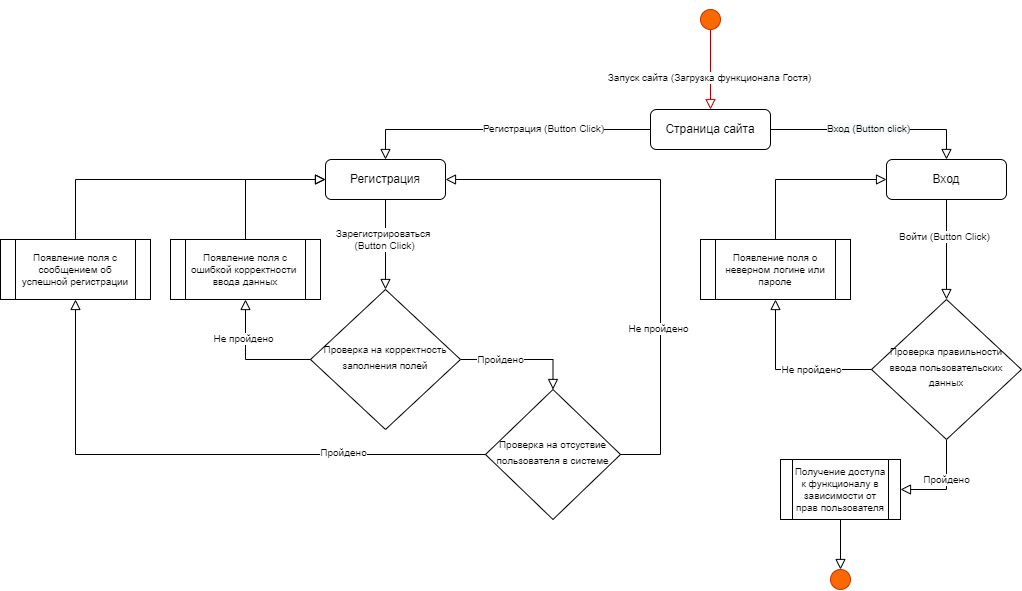

The diagram above was exported from draw.io. Its source (the exported page's mxGraphModel, read from the mxfile embedded in the PNG):
<mxGraphModel dx="2012" dy="655" grid="1" gridSize="10" guides="1" tooltips="1" connect="1" arrows="1" fold="1" page="1" pageScale="1" pageWidth="827" pageHeight="1169" math="0" shadow="0">
  <root>
    <mxCell id="WIyWlLk6GJQsqaUBKTNV-0" />
    <mxCell id="WIyWlLk6GJQsqaUBKTNV-1" parent="WIyWlLk6GJQsqaUBKTNV-0" />
    <mxCell id="WIyWlLk6GJQsqaUBKTNV-2" value="" style="rounded=0;html=1;jettySize=auto;orthogonalLoop=1;fontSize=11;endArrow=block;endFill=0;endSize=8;strokeWidth=1;shadow=0;labelBackgroundColor=none;edgeStyle=orthogonalEdgeStyle;entryX=0.5;entryY=0;entryDx=0;entryDy=0;" parent="WIyWlLk6GJQsqaUBKTNV-1" source="WIyWlLk6GJQsqaUBKTNV-3" target="WIyWlLk6GJQsqaUBKTNV-7" edge="1">
      <mxGeometry relative="1" as="geometry">
        <mxPoint x="225" y="220" as="targetPoint" />
      </mxGeometry>
    </mxCell>
    <mxCell id="rR4BfNuIo7fYbm6BIn2Z-43" value="Регистрация (Button Click)" style="edgeLabel;html=1;align=center;verticalAlign=middle;resizable=0;points=[];fontSize=10;" vertex="1" connectable="0" parent="WIyWlLk6GJQsqaUBKTNV-2">
      <mxGeometry x="-0.2704" y="-1" relative="1" as="geometry">
        <mxPoint as="offset" />
      </mxGeometry>
    </mxCell>
    <mxCell id="WIyWlLk6GJQsqaUBKTNV-3" value="Страница сайта" style="rounded=1;whiteSpace=wrap;html=1;fontSize=12;glass=0;strokeWidth=1;shadow=0;" parent="WIyWlLk6GJQsqaUBKTNV-1" vertex="1">
      <mxGeometry x="490" y="160" width="120" height="40" as="geometry" />
    </mxCell>
    <mxCell id="WIyWlLk6GJQsqaUBKTNV-4" value="" style="rounded=0;html=1;jettySize=auto;orthogonalLoop=1;fontSize=11;endArrow=block;endFill=0;endSize=8;strokeWidth=1;shadow=0;labelBackgroundColor=none;edgeStyle=orthogonalEdgeStyle;exitX=0.5;exitY=1;exitDx=0;exitDy=0;exitPerimeter=0;fillColor=#e51400;strokeColor=#B20000;entryX=0.5;entryY=0;entryDx=0;entryDy=0;" parent="WIyWlLk6GJQsqaUBKTNV-1" source="rR4BfNuIo7fYbm6BIn2Z-0" target="WIyWlLk6GJQsqaUBKTNV-3" edge="1">
      <mxGeometry y="20" relative="1" as="geometry">
        <mxPoint as="offset" />
        <mxPoint x="521" y="100" as="sourcePoint" />
        <mxPoint x="481" y="150" as="targetPoint" />
        <Array as="points">
          <mxPoint x="550" y="60" />
          <mxPoint x="550" y="60" />
        </Array>
      </mxGeometry>
    </mxCell>
    <mxCell id="rR4BfNuIo7fYbm6BIn2Z-42" value="Запуск сайта (Загрузка функционала Гостя)" style="edgeLabel;html=1;align=center;verticalAlign=middle;resizable=0;points=[];fontSize=10;" vertex="1" connectable="0" parent="WIyWlLk6GJQsqaUBKTNV-4">
      <mxGeometry x="0.4609" y="-1" relative="1" as="geometry">
        <mxPoint as="offset" />
      </mxGeometry>
    </mxCell>
    <mxCell id="WIyWlLk6GJQsqaUBKTNV-6" value="&lt;p style=&quot;line-height: 1.3&quot;&gt;&lt;font style=&quot;font-size: 10px&quot;&gt;Проверка на отсуствие пользователя в системе&lt;/font&gt;&lt;/p&gt;" style="rhombus;whiteSpace=wrap;html=1;shadow=0;fontFamily=Helvetica;fontSize=12;align=center;strokeWidth=1;spacing=6;spacingTop=-4;" parent="WIyWlLk6GJQsqaUBKTNV-1" vertex="1">
      <mxGeometry x="325" y="440" width="135" height="130" as="geometry" />
    </mxCell>
    <mxCell id="WIyWlLk6GJQsqaUBKTNV-7" value="Регистрация" style="rounded=1;whiteSpace=wrap;html=1;fontSize=12;glass=0;strokeWidth=1;shadow=0;" parent="WIyWlLk6GJQsqaUBKTNV-1" vertex="1">
      <mxGeometry x="165" y="210" width="120" height="40" as="geometry" />
    </mxCell>
    <mxCell id="rR4BfNuIo7fYbm6BIn2Z-0" value="" style="verticalLabelPosition=bottom;verticalAlign=top;html=1;shape=mxgraph.flowchart.on-page_reference;fillColor=#fa6800;strokeColor=#C73500;fontColor=#000000;" vertex="1" parent="WIyWlLk6GJQsqaUBKTNV-1">
      <mxGeometry x="540" y="60" width="20" height="20" as="geometry" />
    </mxCell>
    <mxCell id="rR4BfNuIo7fYbm6BIn2Z-4" value="" style="rounded=0;html=1;jettySize=auto;orthogonalLoop=1;fontSize=11;endArrow=block;endFill=0;endSize=8;strokeWidth=1;shadow=0;labelBackgroundColor=none;edgeStyle=orthogonalEdgeStyle;entryX=0.5;entryY=0;entryDx=0;entryDy=0;exitX=1;exitY=0.5;exitDx=0;exitDy=0;" edge="1" parent="WIyWlLk6GJQsqaUBKTNV-1" source="rR4BfNuIo7fYbm6BIn2Z-8" target="WIyWlLk6GJQsqaUBKTNV-6">
      <mxGeometry relative="1" as="geometry">
        <mxPoint x="468" y="290" as="sourcePoint" />
        <mxPoint x="475" y="230" as="targetPoint" />
      </mxGeometry>
    </mxCell>
    <mxCell id="rR4BfNuIo7fYbm6BIn2Z-22" value="Пройдено" style="edgeLabel;html=1;align=center;verticalAlign=middle;resizable=0;points=[];fontSize=10;" vertex="1" connectable="0" parent="rR4BfNuIo7fYbm6BIn2Z-4">
      <mxGeometry x="-0.3568" relative="1" as="geometry">
        <mxPoint as="offset" />
      </mxGeometry>
    </mxCell>
    <mxCell id="rR4BfNuIo7fYbm6BIn2Z-8" value="&lt;p style=&quot;line-height: 1.3&quot;&gt;&lt;font style=&quot;font-size: 10px&quot;&gt;Проверка на корректность заполнения полей&lt;/font&gt;&lt;/p&gt;" style="rhombus;whiteSpace=wrap;html=1;shadow=0;fontFamily=Helvetica;fontSize=12;align=center;strokeWidth=1;spacing=6;spacingTop=-4;" vertex="1" parent="WIyWlLk6GJQsqaUBKTNV-1">
      <mxGeometry x="150" y="340" width="150" height="140" as="geometry" />
    </mxCell>
    <mxCell id="rR4BfNuIo7fYbm6BIn2Z-9" value="" style="rounded=0;html=1;jettySize=auto;orthogonalLoop=1;fontSize=11;endArrow=block;endFill=0;endSize=8;strokeWidth=1;shadow=0;labelBackgroundColor=none;edgeStyle=orthogonalEdgeStyle;entryX=0.5;entryY=0;entryDx=0;entryDy=0;exitX=0.5;exitY=1;exitDx=0;exitDy=0;" edge="1" parent="WIyWlLk6GJQsqaUBKTNV-1" target="rR4BfNuIo7fYbm6BIn2Z-8" source="WIyWlLk6GJQsqaUBKTNV-7">
      <mxGeometry relative="1" as="geometry">
        <mxPoint x="225" y="270" as="sourcePoint" />
        <mxPoint x="225" y="200" as="targetPoint" />
      </mxGeometry>
    </mxCell>
    <mxCell id="rR4BfNuIo7fYbm6BIn2Z-56" value="Зарегистрироваться&amp;nbsp;&lt;br&gt;(Button Click)" style="edgeLabel;html=1;align=center;verticalAlign=middle;resizable=0;points=[];fontSize=10;" vertex="1" connectable="0" parent="rR4BfNuIo7fYbm6BIn2Z-9">
      <mxGeometry x="-0.1111" y="-1" relative="1" as="geometry">
        <mxPoint as="offset" />
      </mxGeometry>
    </mxCell>
    <mxCell id="rR4BfNuIo7fYbm6BIn2Z-11" value="Появление поля с ошибкой корректности&amp;nbsp; ввода данных" style="shape=process;whiteSpace=wrap;html=1;backgroundOutline=1;fontSize=10;" vertex="1" parent="WIyWlLk6GJQsqaUBKTNV-1">
      <mxGeometry x="10" y="290" width="150" height="60" as="geometry" />
    </mxCell>
    <mxCell id="rR4BfNuIo7fYbm6BIn2Z-15" value="" style="rounded=0;html=1;jettySize=auto;orthogonalLoop=1;fontSize=11;endArrow=block;endFill=0;endSize=8;strokeWidth=1;shadow=0;labelBackgroundColor=none;edgeStyle=orthogonalEdgeStyle;entryX=0.5;entryY=1;entryDx=0;entryDy=0;exitX=0;exitY=0.5;exitDx=0;exitDy=0;" edge="1" parent="WIyWlLk6GJQsqaUBKTNV-1" source="rR4BfNuIo7fYbm6BIn2Z-8" target="rR4BfNuIo7fYbm6BIn2Z-11">
      <mxGeometry relative="1" as="geometry">
        <mxPoint x="130.02999999999975" y="409.9999999999999" as="sourcePoint" />
        <mxPoint x="129.52999999999997" y="539.9999999999999" as="targetPoint" />
        <Array as="points">
          <mxPoint x="85" y="410" />
        </Array>
      </mxGeometry>
    </mxCell>
    <mxCell id="rR4BfNuIo7fYbm6BIn2Z-23" value="Не пройдено" style="edgeLabel;html=1;align=center;verticalAlign=middle;resizable=0;points=[];fontSize=10;" vertex="1" connectable="0" parent="rR4BfNuIo7fYbm6BIn2Z-15">
      <mxGeometry x="0.3867" y="2" relative="1" as="geometry">
        <mxPoint as="offset" />
      </mxGeometry>
    </mxCell>
    <mxCell id="rR4BfNuIo7fYbm6BIn2Z-17" value="" style="rounded=0;html=1;jettySize=auto;orthogonalLoop=1;fontSize=11;endArrow=block;endFill=0;endSize=8;strokeWidth=1;shadow=0;labelBackgroundColor=none;edgeStyle=orthogonalEdgeStyle;entryX=0;entryY=0.5;entryDx=0;entryDy=0;exitX=0.5;exitY=0;exitDx=0;exitDy=0;" edge="1" parent="WIyWlLk6GJQsqaUBKTNV-1" source="rR4BfNuIo7fYbm6BIn2Z-11" target="WIyWlLk6GJQsqaUBKTNV-7">
      <mxGeometry relative="1" as="geometry">
        <mxPoint x="105" y="229.9999999999999" as="sourcePoint" />
        <mxPoint x="40" y="169.9999999999999" as="targetPoint" />
      </mxGeometry>
    </mxCell>
    <mxCell id="rR4BfNuIo7fYbm6BIn2Z-18" value="" style="rounded=0;html=1;jettySize=auto;orthogonalLoop=1;fontSize=11;endArrow=block;endFill=0;endSize=8;strokeWidth=1;shadow=0;labelBackgroundColor=none;edgeStyle=orthogonalEdgeStyle;exitX=1;exitY=0.5;exitDx=0;exitDy=0;entryX=1;entryY=0.5;entryDx=0;entryDy=0;" edge="1" parent="WIyWlLk6GJQsqaUBKTNV-1" source="WIyWlLk6GJQsqaUBKTNV-6" target="WIyWlLk6GJQsqaUBKTNV-7">
      <mxGeometry relative="1" as="geometry">
        <mxPoint x="320" y="239.9999999999999" as="sourcePoint" />
        <mxPoint x="550" y="510" as="targetPoint" />
        <Array as="points">
          <mxPoint x="500" y="505" />
          <mxPoint x="500" y="230" />
        </Array>
      </mxGeometry>
    </mxCell>
    <mxCell id="rR4BfNuIo7fYbm6BIn2Z-21" value="Не пройдено" style="edgeLabel;html=1;align=center;verticalAlign=middle;resizable=0;points=[];fontSize=10;" vertex="1" connectable="0" parent="rR4BfNuIo7fYbm6BIn2Z-18">
      <mxGeometry x="-0.3725" y="2" relative="1" as="geometry">
        <mxPoint as="offset" />
      </mxGeometry>
    </mxCell>
    <mxCell id="rR4BfNuIo7fYbm6BIn2Z-26" value="" style="rounded=0;html=1;jettySize=auto;orthogonalLoop=1;fontSize=11;endArrow=block;endFill=0;endSize=8;strokeWidth=1;shadow=0;labelBackgroundColor=none;edgeStyle=orthogonalEdgeStyle;entryX=1;entryY=0.5;entryDx=0;entryDy=0;" edge="1" parent="WIyWlLk6GJQsqaUBKTNV-1" source="rR4BfNuIo7fYbm6BIn2Z-44" target="rR4BfNuIo7fYbm6BIn2Z-52">
      <mxGeometry relative="1" as="geometry">
        <mxPoint x="846" y="519.9999999999999" as="sourcePoint" />
        <mxPoint x="786" y="590" as="targetPoint" />
      </mxGeometry>
    </mxCell>
    <mxCell id="rR4BfNuIo7fYbm6BIn2Z-50" value="Пройдено" style="edgeLabel;html=1;align=center;verticalAlign=middle;resizable=0;points=[];fontSize=10;" vertex="1" connectable="0" parent="rR4BfNuIo7fYbm6BIn2Z-26">
      <mxGeometry x="-0.1667" relative="1" as="geometry">
        <mxPoint as="offset" />
      </mxGeometry>
    </mxCell>
    <mxCell id="rR4BfNuIo7fYbm6BIn2Z-28" value="" style="rounded=0;html=1;jettySize=auto;orthogonalLoop=1;fontSize=11;endArrow=block;endFill=0;endSize=8;strokeWidth=1;shadow=0;labelBackgroundColor=none;edgeStyle=orthogonalEdgeStyle;exitX=0;exitY=0.5;exitDx=0;exitDy=0;entryX=0.5;entryY=1;entryDx=0;entryDy=0;" edge="1" parent="WIyWlLk6GJQsqaUBKTNV-1" source="WIyWlLk6GJQsqaUBKTNV-6" target="rR4BfNuIo7fYbm6BIn2Z-29">
      <mxGeometry relative="1" as="geometry">
        <mxPoint x="285" y="579.9999999999999" as="sourcePoint" />
        <mxPoint x="305" y="630" as="targetPoint" />
      </mxGeometry>
    </mxCell>
    <mxCell id="rR4BfNuIo7fYbm6BIn2Z-30" value="Пройдено" style="edgeLabel;html=1;align=center;verticalAlign=middle;resizable=0;points=[];fontSize=10;" vertex="1" connectable="0" parent="rR4BfNuIo7fYbm6BIn2Z-28">
      <mxGeometry x="-0.495" y="-2" relative="1" as="geometry">
        <mxPoint as="offset" />
      </mxGeometry>
    </mxCell>
    <mxCell id="rR4BfNuIo7fYbm6BIn2Z-29" value="Появление поля с сообщением об успешной регистрации" style="shape=process;whiteSpace=wrap;html=1;backgroundOutline=1;fontSize=10;" vertex="1" parent="WIyWlLk6GJQsqaUBKTNV-1">
      <mxGeometry x="-160" y="290" width="150" height="60" as="geometry" />
    </mxCell>
    <mxCell id="rR4BfNuIo7fYbm6BIn2Z-31" value="" style="rounded=0;html=1;jettySize=auto;orthogonalLoop=1;fontSize=11;endArrow=block;endFill=0;endSize=8;strokeWidth=1;shadow=0;labelBackgroundColor=none;edgeStyle=orthogonalEdgeStyle;entryX=0;entryY=0.5;entryDx=0;entryDy=0;exitX=0.5;exitY=0;exitDx=0;exitDy=0;" edge="1" parent="WIyWlLk6GJQsqaUBKTNV-1" source="rR4BfNuIo7fYbm6BIn2Z-29" target="WIyWlLk6GJQsqaUBKTNV-7">
      <mxGeometry relative="1" as="geometry">
        <mxPoint x="-92" y="210" as="sourcePoint" />
        <mxPoint x="0.5" y="240" as="targetPoint" />
      </mxGeometry>
    </mxCell>
    <mxCell id="rR4BfNuIo7fYbm6BIn2Z-32" value="Вход" style="rounded=1;whiteSpace=wrap;html=1;fontSize=12;glass=0;strokeWidth=1;shadow=0;" vertex="1" parent="WIyWlLk6GJQsqaUBKTNV-1">
      <mxGeometry x="726" y="210" width="120" height="40" as="geometry" />
    </mxCell>
    <mxCell id="rR4BfNuIo7fYbm6BIn2Z-34" value="" style="rounded=0;html=1;jettySize=auto;orthogonalLoop=1;fontSize=11;endArrow=block;endFill=0;endSize=8;strokeWidth=1;shadow=0;labelBackgroundColor=none;edgeStyle=orthogonalEdgeStyle;entryX=0.5;entryY=0;entryDx=0;entryDy=0;exitX=1;exitY=0.5;exitDx=0;exitDy=0;" edge="1" parent="WIyWlLk6GJQsqaUBKTNV-1" source="WIyWlLk6GJQsqaUBKTNV-3" target="rR4BfNuIo7fYbm6BIn2Z-32">
      <mxGeometry relative="1" as="geometry">
        <mxPoint x="656" y="290" as="sourcePoint" />
        <mxPoint x="748.5" y="320" as="targetPoint" />
        <Array as="points">
          <mxPoint x="786" y="180" />
        </Array>
      </mxGeometry>
    </mxCell>
    <mxCell id="rR4BfNuIo7fYbm6BIn2Z-36" value="&lt;span style=&quot;background-color: rgb(248 , 249 , 250)&quot;&gt;Вход (Button click)&lt;/span&gt;" style="edgeLabel;html=1;align=center;verticalAlign=middle;resizable=0;points=[];fontSize=10;" vertex="1" connectable="0" parent="rR4BfNuIo7fYbm6BIn2Z-34">
      <mxGeometry x="-0.0541" y="1" relative="1" as="geometry">
        <mxPoint as="offset" />
      </mxGeometry>
    </mxCell>
    <mxCell id="rR4BfNuIo7fYbm6BIn2Z-44" value="&lt;p style=&quot;line-height: 1.3&quot;&gt;&lt;font style=&quot;font-size: 10px&quot;&gt;Проверка правильности ввода пользовательских данных&lt;/font&gt;&lt;/p&gt;" style="rhombus;whiteSpace=wrap;html=1;shadow=0;fontFamily=Helvetica;fontSize=12;align=center;strokeWidth=1;spacing=6;spacingTop=-4;" vertex="1" parent="WIyWlLk6GJQsqaUBKTNV-1">
      <mxGeometry x="711" y="350" width="150" height="140" as="geometry" />
    </mxCell>
    <mxCell id="rR4BfNuIo7fYbm6BIn2Z-45" value="" style="rounded=0;html=1;jettySize=auto;orthogonalLoop=1;fontSize=11;endArrow=block;endFill=0;endSize=8;strokeWidth=1;shadow=0;labelBackgroundColor=none;edgeStyle=orthogonalEdgeStyle;entryX=0.5;entryY=0;entryDx=0;entryDy=0;exitX=0.5;exitY=1;exitDx=0;exitDy=0;" edge="1" parent="WIyWlLk6GJQsqaUBKTNV-1" target="rR4BfNuIo7fYbm6BIn2Z-44" source="rR4BfNuIo7fYbm6BIn2Z-32">
      <mxGeometry relative="1" as="geometry">
        <mxPoint x="786" y="310" as="sourcePoint" />
        <mxPoint x="786" y="260" as="targetPoint" />
      </mxGeometry>
    </mxCell>
    <mxCell id="rR4BfNuIo7fYbm6BIn2Z-57" value="Войти (Button Click)" style="edgeLabel;html=1;align=center;verticalAlign=middle;resizable=0;points=[];fontSize=10;" vertex="1" connectable="0" parent="rR4BfNuIo7fYbm6BIn2Z-45">
      <mxGeometry x="-0.2667" y="-2" relative="1" as="geometry">
        <mxPoint as="offset" />
      </mxGeometry>
    </mxCell>
    <mxCell id="rR4BfNuIo7fYbm6BIn2Z-46" value="Появление поля о неверном логине или пароле" style="shape=process;whiteSpace=wrap;html=1;backgroundOutline=1;fontSize=10;" vertex="1" parent="WIyWlLk6GJQsqaUBKTNV-1">
      <mxGeometry x="540" y="290" width="150" height="60" as="geometry" />
    </mxCell>
    <mxCell id="rR4BfNuIo7fYbm6BIn2Z-47" value="" style="rounded=0;html=1;jettySize=auto;orthogonalLoop=1;fontSize=11;endArrow=block;endFill=0;endSize=8;strokeWidth=1;shadow=0;labelBackgroundColor=none;edgeStyle=orthogonalEdgeStyle;entryX=0.5;entryY=1;entryDx=0;entryDy=0;exitX=0;exitY=0.5;exitDx=0;exitDy=0;" edge="1" parent="WIyWlLk6GJQsqaUBKTNV-1" source="rR4BfNuIo7fYbm6BIn2Z-44" target="rR4BfNuIo7fYbm6BIn2Z-46">
      <mxGeometry relative="1" as="geometry">
        <mxPoint x="580" y="460" as="sourcePoint" />
        <mxPoint x="672.5" y="490" as="targetPoint" />
      </mxGeometry>
    </mxCell>
    <mxCell id="rR4BfNuIo7fYbm6BIn2Z-48" value="Не пройдено" style="edgeLabel;html=1;align=center;verticalAlign=middle;resizable=0;points=[];fontSize=10;" vertex="1" connectable="0" parent="rR4BfNuIo7fYbm6BIn2Z-47">
      <mxGeometry x="-0.2724" relative="1" as="geometry">
        <mxPoint as="offset" />
      </mxGeometry>
    </mxCell>
    <mxCell id="rR4BfNuIo7fYbm6BIn2Z-49" value="" style="rounded=0;html=1;jettySize=auto;orthogonalLoop=1;fontSize=11;endArrow=block;endFill=0;endSize=8;strokeWidth=1;shadow=0;labelBackgroundColor=none;edgeStyle=orthogonalEdgeStyle;entryX=0;entryY=0.5;entryDx=0;entryDy=0;exitX=0.5;exitY=0;exitDx=0;exitDy=0;" edge="1" parent="WIyWlLk6GJQsqaUBKTNV-1" source="rR4BfNuIo7fYbm6BIn2Z-46" target="rR4BfNuIo7fYbm6BIn2Z-32">
      <mxGeometry relative="1" as="geometry">
        <mxPoint x="590" y="240" as="sourcePoint" />
        <mxPoint x="682.5" y="270" as="targetPoint" />
      </mxGeometry>
    </mxCell>
    <mxCell id="rR4BfNuIo7fYbm6BIn2Z-51" value="" style="verticalLabelPosition=bottom;verticalAlign=top;html=1;shape=mxgraph.flowchart.on-page_reference;fillColor=#fa6800;strokeColor=#C73500;fontColor=#000000;" vertex="1" parent="WIyWlLk6GJQsqaUBKTNV-1">
      <mxGeometry x="670" y="620" width="20" height="20" as="geometry" />
    </mxCell>
    <mxCell id="rR4BfNuIo7fYbm6BIn2Z-52" value="Получение доступа к функционалу в зависимости от прав пользователя" style="shape=process;whiteSpace=wrap;html=1;backgroundOutline=1;fontSize=10;" vertex="1" parent="WIyWlLk6GJQsqaUBKTNV-1">
      <mxGeometry x="620" y="510" width="120" height="60" as="geometry" />
    </mxCell>
    <mxCell id="rR4BfNuIo7fYbm6BIn2Z-55" value="" style="rounded=0;html=1;jettySize=auto;orthogonalLoop=1;fontSize=11;endArrow=block;endFill=0;endSize=8;strokeWidth=1;shadow=0;labelBackgroundColor=none;edgeStyle=orthogonalEdgeStyle;exitX=0.5;exitY=1;exitDx=0;exitDy=0;" edge="1" parent="WIyWlLk6GJQsqaUBKTNV-1" source="rR4BfNuIo7fYbm6BIn2Z-52">
      <mxGeometry relative="1" as="geometry">
        <mxPoint x="710" y="679.9999999999999" as="sourcePoint" />
        <mxPoint x="680" y="620" as="targetPoint" />
      </mxGeometry>
    </mxCell>
  </root>
</mxGraphModel>